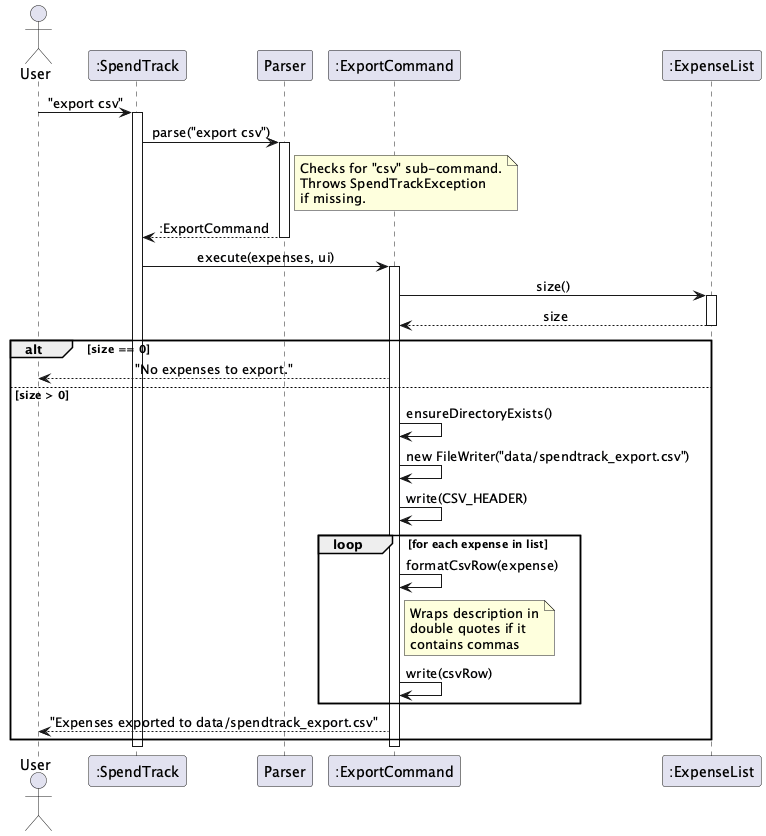

The diagram above was rendered by PlantUML. Its source (embedded in the PNG):
@startuml
!define BGCOLOR white
skinparam backgroundColor BGCOLOR
skinparam sequenceMessageAlign center

actor User
participant ":SpendTrack" as ST
participant "Parser" as P
participant ":ExportCommand" as EC
participant ":ExpenseList" as EL

User -> ST : "export csv"
activate ST

ST -> P : parse("export csv")
activate P
note right of P
  Checks for "csv" sub-command.
  Throws SpendTrackException
  if missing.
end note
P --> ST : :ExportCommand
deactivate P

ST -> EC : execute(expenses, ui)
activate EC

EC -> EL : size()
activate EL
EL --> EC : size
deactivate EL

alt size == 0
    EC --> User : "No expenses to export."
else size > 0
    EC -> EC : ensureDirectoryExists()
    EC -> EC : new FileWriter("data/spendtrack_export.csv")
    EC -> EC : write(CSV_HEADER)
    loop for each expense in list
        EC -> EC : formatCsvRow(expense)
        note right of EC
          Wraps description in
          double quotes if it
          contains commas
        end note
        EC -> EC : write(csvRow)
    end
    EC --> User : "Expenses exported to data/spendtrack_export.csv"
end

deactivate EC
deactivate ST
@enduml